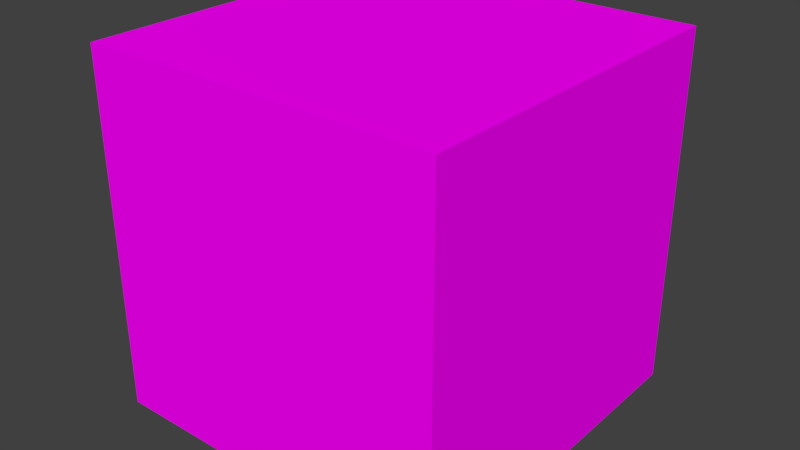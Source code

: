 # Source: ground_cube_1.blend  (saved by Blender 2.79.0; exported with 4.5.12 LTS)
import bpy
from mathutils import Matrix  # noqa: F401  (used for matrix-valued properties, if any)

bpy.ops.wm.read_factory_settings(use_empty=True)
scene = bpy.context.scene
scene.name = 'Scene'

# ---- collections
col_collection_1 = bpy.data.collections.new('Collection 1'); scene.collection.children.link(col_collection_1)

# ---- images (referenced by path relative to the original .blend; pixels are not part of the script)
import os
ASSET_DIR = os.environ.get("B2B_ASSET_DIR", "")  # directory of the original .blend (textures are referenced by path, not embedded)
HERE = os.path.dirname(os.path.abspath(__file__))  # packed textures are extracted next to this script under _unpacked/

def load_image(name, relpath, width, height, colorspace="sRGB"):
    """Load a texture the original file referenced (path relative to the .blend, or extracted next to this script)."""
    p = next((c for c in (os.path.join(HERE, relpath), os.path.join(ASSET_DIR, relpath)) if relpath and os.path.exists(c)), "")
    if p:
        img = bpy.data.images.load(p, check_existing=True)
        img.name = name
    else:  # same state as the original file: an image datablock whose file is absent (Cycles renders it pink)
        img = bpy.data.images.new(name, width, height)
        img.source = "FILE"
        img.filepath = "//" + (relpath or name)
    img.colorspace_settings.name = colorspace
    return img
img_grill_colour_cube_1_png = load_image('grill_colour_cube_1.png', 'grill_colour_cube_1.png', 1024, 1024, 'sRGB')

# ---- materials (node trees are filled in below, after node groups)
mat_cube_1_mat = bpy.data.materials.new('cube_1_mat')
mat_cube_1_mat.alpha_threshold = 0.0
mat_cube_1_mat.roughness = 0.5

# ---- material node trees
mat_cube_1_mat.use_nodes = True; mat_cube_1_mat.node_tree.nodes.clear()
_N = mat_cube_1_mat.node_tree.nodes; _L = mat_cube_1_mat.node_tree.links
n0 = _N.new('ShaderNodeOutputMaterial'); n0.name = 'Material Output'; n0.location = (300, 300)
n1 = _N.new('ShaderNodeBsdfDiffuse'); n1.name = 'Diffuse BSDF'; n1.location = (10, 300)
n2 = _N.new('ShaderNodeTexImage'); n2.name = 'Image Texture'; n2.location = (-232, 351)
n2.width = 140
n2.image = img_grill_colour_cube_1_png
_L.new(n1.outputs[0], n0.inputs[0])
_L.new(n2.outputs[0], n1.inputs[0])
n0.is_active_output = True

# ---- world
world_world = bpy.data.worlds.new('World'); scene.world = world_world
world_world.color = (0.05088, 0.05088, 0.05088)
world_world.use_sun_shadow = False
world_world.sun_shadow_jitter_overblur = 0.0
world_world.cycles.sampling_method = 'MANUAL'

# ---- meshes
me_cube = bpy.data.meshes.new('Cube')
me_cube.from_pydata([(-1.0, -1.0, -1.0), (-1.0, -1.0, 1.0), (-1.0, 1.0, -1.0), (-1.0, 1.0, 1.0), (1.0, -1.0, -1.0), (1.0, -1.0, 1.0), (1.0, 1.0, -1.0), (1.0, 1.0, 1.0)], [], [(0, 1, 3, 2), (2, 3, 7, 6), (6, 7, 5, 4), (4, 5, 1, 0), (2, 6, 4, 0), (7, 3, 1, 5)])
_uv = me_cube.uv_layers.new(name='UVMap')
_uv.uv.foreach_set('vector', [0.6667, 0.3333, 0.3333, 0.3333, 0.3333, 3.974e-08, 0.6667, 0.0, 0.3333, 0.6667, 3.974e-08, 0.6667, 0.0, 0.3333, 0.3333, 0.3333, 0.3333, 0.3333, 1.291e-07, 0.3333, 0.0, 8.941e-08, 0.3333, 0.0, 0.3333, 0.6667, 0.3333, 0.3333, 0.6667, 0.3333, 0.6667, 0.6667, 1.0, 0.3333, 0.6667, 0.3333, 0.6667, 2.98e-08, 1.0, 0.0, 0.3333, 0.6667, 0.3333, 0.9983, 4.967e-08, 0.9975, 0.0, 0.6667])
me_cube.materials.append(mat_cube_1_mat)
me_cube.use_remesh_preserve_volume = False
me_cube.use_remesh_preserve_attributes = False
me_cube.use_mirror_vertex_groups = False
me_cube.update()

# ---- objects
ob_cube = bpy.data.objects.new('Cube', me_cube)

# ---- transforms, parenting, visibility, modifiers, constraints
ob_cube.location = (0.0, 0.0, 0.0)
ob_cube.lineart.crease_threshold = 0.0

# ---- collection membership
col_collection_1.objects.link(ob_cube)

# ---- scene / render settings (as saved in the file)
scene.frame_start = 1; scene.frame_end = 250; scene.frame_set(1)
scene.render.engine = 'CYCLES'
scene.render.resolution_percentage = 50
scene.render.dither_intensity = 0.0
scene.cycles.use_denoising = False
scene.cycles.samples = 128
scene.cycles.sampling_pattern = 'TABULATED_SOBOL'
scene.cycles.use_adaptive_sampling = False
scene.cycles.use_light_tree = False
scene.cycles.blur_glossy = 0.0
scene.cycles.sample_clamp_indirect = 0.0
scene.view_settings.view_transform = 'Standard'
bpy.context.view_layer.update()

# ---- added for rendering (the .blend has no active camera and no usable light): camera, sun
cam_auto = bpy.data.cameras.new('AutoCamera')
cam_auto.lens = 50.0
cam_auto.sensor_width = 36.0
cam_auto.clip_end = 1000.0
ob_auto_camera = bpy.data.objects.new('AutoCamera', cam_auto)
scene.collection.objects.link(ob_auto_camera)
ob_auto_camera.location = (3.20507, -3.84609, 2.56406)
ob_auto_camera.rotation_euler = (1.09748, -7.21219e-08, 0.694738)
scene.camera = ob_auto_camera
light_auto_sun = bpy.data.lights.new('AutoSun', 'SUN')
light_auto_sun.energy = 3.0
light_auto_sun.angle = 0.0523599
ob_auto_sun = bpy.data.objects.new('AutoSun', light_auto_sun)
scene.collection.objects.link(ob_auto_sun)
ob_auto_sun.rotation_euler = (0.872665, 0.174533, 0.523599)
bpy.context.view_layer.update()
